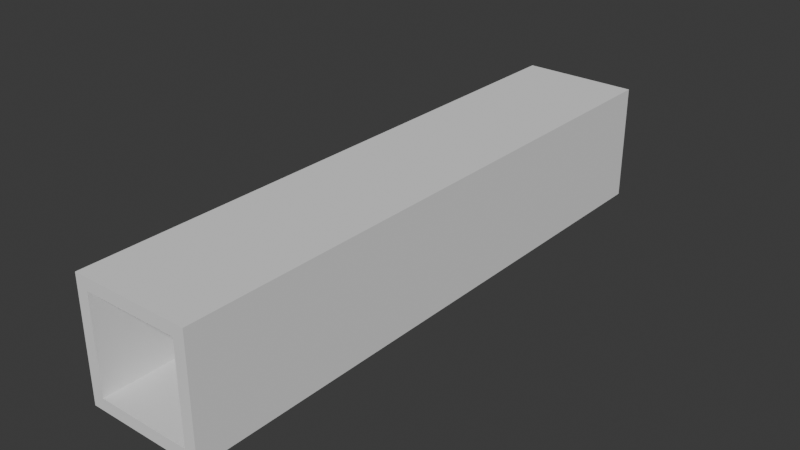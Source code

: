 # Source: map.blend  (saved by Blender 4.3.34; exported with 4.5.12 LTS)
import bpy
from mathutils import Matrix  # noqa: F401  (used for matrix-valued properties, if any)

bpy.ops.wm.read_factory_settings(use_empty=True)
scene = bpy.context.scene
scene.name = 'Scene'

# ---- collections
col_collection = bpy.data.collections.new('Collection'); scene.collection.children.link(col_collection)

# ---- world
world_world = bpy.data.worlds.new('World'); scene.world = world_world
world_world.use_nodes = True; world_world.node_tree.nodes.clear()
_N = world_world.node_tree.nodes; _L = world_world.node_tree.links
n0 = _N.new('ShaderNodeOutputWorld'); n0.name = 'World Output'; n0.location = (300, 300)
n1 = _N.new('ShaderNodeBackground'); n1.name = 'Background'; n1.location = (10, 300)
n1.inputs[0].default_value = (0.05088, 0.05088, 0.05088, 1.0)
_L.new(n1.outputs[0], n0.inputs[0])
n0.is_active_output = True
world_world.color = (0.05088, 0.05088, 0.05088)
world_world.sun_shadow_jitter_overblur = 0.0

# ---- meshes
me_cube_001 = bpy.data.meshes.new('Cube.001')
me_cube_001.from_pydata([(-5.0, -25.0, -5.0), (-4.0, -25.0, -4.0), (-5.0, -25.0, 5.0), (-4.0, -25.0, 4.0), (-5.0, 25.0, -5.0), (-4.0, 25.0, -4.0), (-5.0, 25.0, 5.0), (-4.0, 25.0, 4.0), (5.0, -25.0, -5.0), (4.0, -25.0, -4.0), (5.0, -25.0, 5.0), (4.0, -25.0, 4.0), (5.0, 25.0, -5.0), (4.0, 25.0, -4.0), (5.0, 25.0, 5.0), (4.0, 25.0, 4.0)], [], [(2, 4, 0), (14, 8, 12), (12, 0, 4), (6, 10, 14), (5, 3, 1), (9, 15, 13), (1, 13, 5), (11, 7, 15), (15, 6, 14), (7, 4, 6), (4, 13, 12), (12, 15, 14), (2, 11, 10), (0, 3, 2), (11, 8, 10), (9, 0, 8), (2, 6, 4), (14, 10, 8), (12, 8, 0), (6, 2, 10), (5, 7, 3), (9, 11, 15), (1, 9, 13), (11, 3, 7), (15, 7, 6), (7, 5, 4), (4, 5, 13), (12, 13, 15), (2, 3, 11), (0, 1, 3), (11, 9, 8), (9, 1, 0)])
_uv = me_cube_001.uv_layers.new(name='UVMap')
_uv.uv.foreach_set('vector', [0.625, 0.0, 0.375, 0.25, 0.375, 0.0, 0.625, 0.5, 0.375, 0.75, 0.375, 0.5, 0.375, 0.5, 0.125, 0.75, 0.125, 0.5, 0.875, 0.5, 0.625, 0.75, 0.625, 0.5, 0.375, 0.25, 0.625, 0.0, 0.375, 0.0, 0.375, 0.75, 0.625, 0.5, 0.375, 0.5, 0.125, 0.75, 0.375, 0.5, 0.125, 0.5, 0.625, 0.75, 0.875, 0.5, 0.625, 0.5, 0.625, 0.5, 0.875, 0.5, 0.625, 0.5, 0.875, 0.5, 0.375, 0.25, 0.875, 0.5, 0.375, 0.25, 0.375, 0.5, 0.375, 0.5, 0.375, 0.5, 0.625, 0.5, 0.625, 0.5, 0.875, 0.75, 0.625, 0.75, 0.625, 0.75, 0.375, 0.0, 0.875, 0.75, 0.875, 0.75, 0.625, 0.75, 0.375, 0.75, 0.625, 0.75, 0.375, 0.75, 0.375, 0.0, 0.375, 0.75, 0.625, 0.0, 0.625, 0.25, 0.375, 0.25, 0.625, 0.5, 0.625, 0.75, 0.375, 0.75, 0.375, 0.5, 0.375, 0.75, 0.125, 0.75, 0.875, 0.5, 0.875, 0.75, 0.625, 0.75, 0.375, 0.25, 0.625, 0.25, 0.625, 0.0, 0.375, 0.75, 0.625, 0.75, 0.625, 0.5, 0.125, 0.75, 0.375, 0.75, 0.375, 0.5, 0.625, 0.75, 0.875, 0.75, 0.875, 0.5, 0.625, 0.5, 0.875, 0.5, 0.875, 0.5, 0.875, 0.5, 0.375, 0.25, 0.375, 0.25, 0.375, 0.25, 0.125, 0.5, 0.375, 0.5, 0.375, 0.5, 0.375, 0.5, 0.625, 0.5, 0.875, 0.75, 0.875, 0.75, 0.625, 0.75, 0.375, 0.0, 0.375, 0.0, 0.875, 0.75, 0.625, 0.75, 0.375, 0.75, 0.375, 0.75, 0.375, 0.75, 0.125, 0.75, 0.375, 0.0])
me_cube_001.update()

# ---- objects
ob_cube = bpy.data.objects.new('Cube', me_cube_001)

# ---- transforms, parenting, visibility, modifiers, constraints
ob_cube.location = (0.0, 0.0, 0.0)

# ---- collection membership
col_collection.objects.link(ob_cube)

# ---- scene / render settings (as saved in the file)
scene.frame_start = 1; scene.frame_end = 250; scene.frame_set(1)
scene.render.engine = 'BLENDER_EEVEE_NEXT'
bpy.context.view_layer.update()

# ---- added for rendering (the .blend has no active camera and no usable light): camera, sun
cam_auto = bpy.data.cameras.new('AutoCamera')
cam_auto.lens = 50.0
cam_auto.sensor_width = 36.0
cam_auto.clip_end = 1000.0
ob_auto_camera = bpy.data.objects.new('AutoCamera', cam_auto)
scene.collection.objects.link(ob_auto_camera)
ob_auto_camera.location = (48.0761, -57.6913, 38.4609)
ob_auto_camera.rotation_euler = (1.09748, -7.21219e-08, 0.694738)
scene.camera = ob_auto_camera
light_auto_sun = bpy.data.lights.new('AutoSun', 'SUN')
light_auto_sun.energy = 3.0
light_auto_sun.angle = 0.0523599
ob_auto_sun = bpy.data.objects.new('AutoSun', light_auto_sun)
scene.collection.objects.link(ob_auto_sun)
ob_auto_sun.rotation_euler = (0.872665, 0.174533, 0.523599)
bpy.context.view_layer.update()
